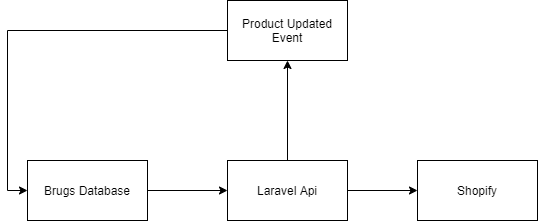

The diagram above was exported from draw.io. Its source (the exported page's mxGraphModel, read from the mxfile embedded in the PNG):
<mxGraphModel dx="1422" dy="762" grid="1" gridSize="10" guides="1" tooltips="1" connect="1" arrows="1" fold="1" page="1" pageScale="1" pageWidth="850" pageHeight="1100" math="0" shadow="0">
  <root>
    <mxCell id="0" />
    <mxCell id="1" parent="0" />
    <mxCell id="hihAnzDf2Tb0uCwkKxoR-3" style="edgeStyle=orthogonalEdgeStyle;rounded=0;orthogonalLoop=1;jettySize=auto;html=1;" edge="1" parent="1" source="zYvrXoTbRX56a_fTUWbs-1" target="hihAnzDf2Tb0uCwkKxoR-1">
      <mxGeometry relative="1" as="geometry" />
    </mxCell>
    <mxCell id="zYvrXoTbRX56a_fTUWbs-1" value="Brugs Database" style="rounded=0;whiteSpace=wrap;html=1;" parent="1" vertex="1">
      <mxGeometry x="90" y="340" width="120" height="60" as="geometry" />
    </mxCell>
    <mxCell id="hihAnzDf2Tb0uCwkKxoR-4" style="edgeStyle=orthogonalEdgeStyle;rounded=0;orthogonalLoop=1;jettySize=auto;html=1;" edge="1" parent="1" source="hihAnzDf2Tb0uCwkKxoR-1" target="hihAnzDf2Tb0uCwkKxoR-5">
      <mxGeometry relative="1" as="geometry">
        <mxPoint x="510" y="370" as="targetPoint" />
      </mxGeometry>
    </mxCell>
    <mxCell id="hihAnzDf2Tb0uCwkKxoR-7" style="edgeStyle=orthogonalEdgeStyle;rounded=0;orthogonalLoop=1;jettySize=auto;html=1;entryX=0.5;entryY=1;entryDx=0;entryDy=0;" edge="1" parent="1" source="hihAnzDf2Tb0uCwkKxoR-1" target="hihAnzDf2Tb0uCwkKxoR-6">
      <mxGeometry relative="1" as="geometry" />
    </mxCell>
    <mxCell id="hihAnzDf2Tb0uCwkKxoR-1" value="Laravel Api" style="rounded=0;whiteSpace=wrap;html=1;" vertex="1" parent="1">
      <mxGeometry x="290" y="340" width="120" height="60" as="geometry" />
    </mxCell>
    <mxCell id="hihAnzDf2Tb0uCwkKxoR-5" value="Shopify" style="rounded=0;whiteSpace=wrap;html=1;" vertex="1" parent="1">
      <mxGeometry x="480" y="340" width="120" height="60" as="geometry" />
    </mxCell>
    <mxCell id="hihAnzDf2Tb0uCwkKxoR-8" style="edgeStyle=orthogonalEdgeStyle;rounded=0;orthogonalLoop=1;jettySize=auto;html=1;entryX=0;entryY=0.5;entryDx=0;entryDy=0;" edge="1" parent="1" source="hihAnzDf2Tb0uCwkKxoR-6" target="zYvrXoTbRX56a_fTUWbs-1">
      <mxGeometry relative="1" as="geometry" />
    </mxCell>
    <mxCell id="hihAnzDf2Tb0uCwkKxoR-6" value="Product Updated Event" style="rounded=0;whiteSpace=wrap;html=1;" vertex="1" parent="1">
      <mxGeometry x="290" y="180" width="120" height="60" as="geometry" />
    </mxCell>
  </root>
</mxGraphModel>